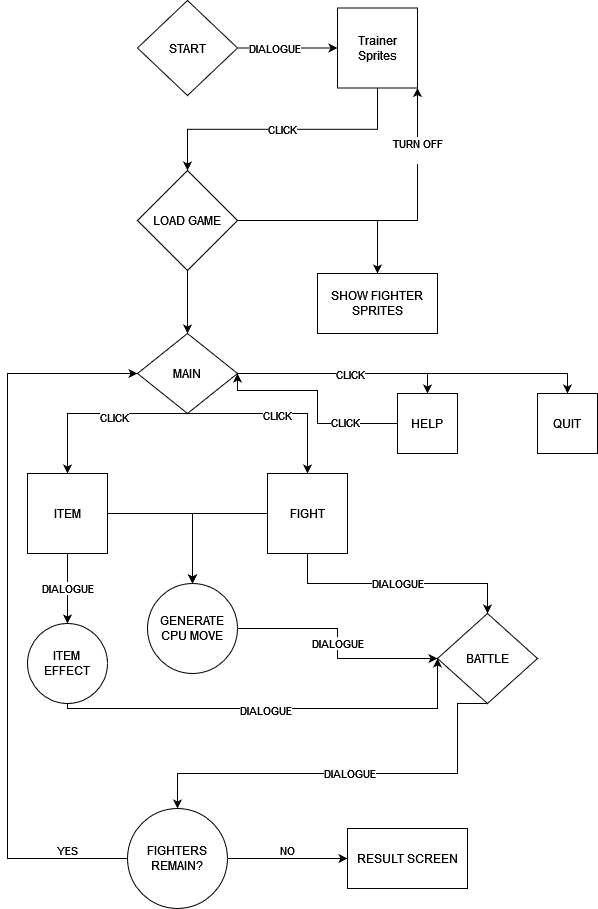

The diagram above was exported from draw.io. Its source (the exported page's mxGraphModel, read from the mxfile embedded in the PNG):
<mxGraphModel dx="718" dy="804" grid="1" gridSize="10" guides="1" tooltips="1" connect="1" arrows="1" fold="1" page="1" pageScale="1" pageWidth="827" pageHeight="1169" math="0" shadow="0">
  <root>
    <mxCell id="WIyWlLk6GJQsqaUBKTNV-0" />
    <mxCell id="WIyWlLk6GJQsqaUBKTNV-1" parent="WIyWlLk6GJQsqaUBKTNV-0" />
    <mxCell id="WIyWlLk6GJQsqaUBKTNV-3" value="START" style="rhombus;whiteSpace=wrap;html=1;shadow=0;fontFamily=Helvetica;fontSize=12;fontColor=default;align=center;strokeColor=default;strokeWidth=1;fillColor=default;" parent="WIyWlLk6GJQsqaUBKTNV-1" vertex="1">
      <mxGeometry x="140" y="210" width="100" height="95" as="geometry" />
    </mxCell>
    <mxCell id="G8K6byZcYzptKmg3PCEs-82" value="&lt;div&gt;CLICK&lt;/div&gt;" style="edgeStyle=orthogonalEdgeStyle;rounded=0;orthogonalLoop=1;jettySize=auto;html=1;exitX=0.5;exitY=1;exitDx=0;exitDy=0;entryX=0.5;entryY=0;entryDx=0;entryDy=0;" edge="1" parent="WIyWlLk6GJQsqaUBKTNV-1" source="G8K6byZcYzptKmg3PCEs-16" target="G8K6byZcYzptKmg3PCEs-24">
      <mxGeometry relative="1" as="geometry" />
    </mxCell>
    <mxCell id="G8K6byZcYzptKmg3PCEs-16" value="Trainer Sprites" style="whiteSpace=wrap;html=1;aspect=fixed;" vertex="1" parent="WIyWlLk6GJQsqaUBKTNV-1">
      <mxGeometry x="340" y="217.5" width="80" height="80" as="geometry" />
    </mxCell>
    <mxCell id="G8K6byZcYzptKmg3PCEs-23" style="edgeStyle=orthogonalEdgeStyle;rounded=0;orthogonalLoop=1;jettySize=auto;html=1;exitX=1;exitY=0.5;exitDx=0;exitDy=0;entryX=0;entryY=0.5;entryDx=0;entryDy=0;" edge="1" parent="WIyWlLk6GJQsqaUBKTNV-1" source="WIyWlLk6GJQsqaUBKTNV-3" target="G8K6byZcYzptKmg3PCEs-16">
      <mxGeometry relative="1" as="geometry">
        <mxPoint x="440" y="277.5" as="sourcePoint" />
      </mxGeometry>
    </mxCell>
    <mxCell id="G8K6byZcYzptKmg3PCEs-93" value="&lt;div&gt;DIALOGUE&lt;/div&gt;" style="edgeLabel;html=1;align=center;verticalAlign=middle;resizable=0;points=[];" vertex="1" connectable="0" parent="G8K6byZcYzptKmg3PCEs-23">
      <mxGeometry x="-0.3315" y="-2" relative="1" as="geometry">
        <mxPoint x="3" y="-2" as="offset" />
      </mxGeometry>
    </mxCell>
    <mxCell id="G8K6byZcYzptKmg3PCEs-126" style="edgeStyle=orthogonalEdgeStyle;rounded=0;orthogonalLoop=1;jettySize=auto;html=1;exitX=0.5;exitY=1;exitDx=0;exitDy=0;entryX=0.5;entryY=0;entryDx=0;entryDy=0;" edge="1" parent="WIyWlLk6GJQsqaUBKTNV-1" source="G8K6byZcYzptKmg3PCEs-24" target="G8K6byZcYzptKmg3PCEs-39">
      <mxGeometry relative="1" as="geometry" />
    </mxCell>
    <mxCell id="G8K6byZcYzptKmg3PCEs-130" style="edgeStyle=orthogonalEdgeStyle;rounded=0;orthogonalLoop=1;jettySize=auto;html=1;exitX=1;exitY=0.5;exitDx=0;exitDy=0;entryX=0.5;entryY=0;entryDx=0;entryDy=0;" edge="1" parent="WIyWlLk6GJQsqaUBKTNV-1" source="G8K6byZcYzptKmg3PCEs-24" target="G8K6byZcYzptKmg3PCEs-30">
      <mxGeometry relative="1" as="geometry" />
    </mxCell>
    <mxCell id="G8K6byZcYzptKmg3PCEs-131" value="&lt;div&gt;TURN OFF&lt;/div&gt;&lt;div&gt;&lt;br&gt;&lt;/div&gt;" style="edgeStyle=orthogonalEdgeStyle;rounded=0;orthogonalLoop=1;jettySize=auto;html=1;exitX=1;exitY=0.5;exitDx=0;exitDy=0;entryX=1;entryY=1;entryDx=0;entryDy=0;" edge="1" parent="WIyWlLk6GJQsqaUBKTNV-1" source="G8K6byZcYzptKmg3PCEs-24" target="G8K6byZcYzptKmg3PCEs-16">
      <mxGeometry x="0.6" relative="1" as="geometry">
        <mxPoint as="offset" />
      </mxGeometry>
    </mxCell>
    <mxCell id="G8K6byZcYzptKmg3PCEs-24" value="LOAD GAME" style="rhombus;whiteSpace=wrap;html=1;" vertex="1" parent="WIyWlLk6GJQsqaUBKTNV-1">
      <mxGeometry x="140" y="380" width="100" height="100" as="geometry" />
    </mxCell>
    <mxCell id="G8K6byZcYzptKmg3PCEs-30" value="SHOW FIGHTER SPRITES" style="whiteSpace=wrap;html=1;" vertex="1" parent="WIyWlLk6GJQsqaUBKTNV-1">
      <mxGeometry x="320" y="483" width="120" height="60" as="geometry" />
    </mxCell>
    <mxCell id="G8K6byZcYzptKmg3PCEs-73" style="edgeStyle=orthogonalEdgeStyle;rounded=0;orthogonalLoop=1;jettySize=auto;html=1;exitX=0.5;exitY=1;exitDx=0;exitDy=0;entryX=0.5;entryY=0;entryDx=0;entryDy=0;" edge="1" parent="WIyWlLk6GJQsqaUBKTNV-1" source="G8K6byZcYzptKmg3PCEs-39" target="G8K6byZcYzptKmg3PCEs-67">
      <mxGeometry relative="1" as="geometry">
        <Array as="points">
          <mxPoint x="70" y="623" />
        </Array>
      </mxGeometry>
    </mxCell>
    <mxCell id="G8K6byZcYzptKmg3PCEs-99" value="CLICK" style="edgeLabel;html=1;align=center;verticalAlign=middle;resizable=0;points=[];" vertex="1" connectable="0" parent="G8K6byZcYzptKmg3PCEs-73">
      <mxGeometry x="-0.1778" y="3" relative="1" as="geometry">
        <mxPoint as="offset" />
      </mxGeometry>
    </mxCell>
    <mxCell id="G8K6byZcYzptKmg3PCEs-74" style="edgeStyle=orthogonalEdgeStyle;rounded=0;orthogonalLoop=1;jettySize=auto;html=1;exitX=0.5;exitY=1;exitDx=0;exitDy=0;entryX=0.5;entryY=0;entryDx=0;entryDy=0;" edge="1" parent="WIyWlLk6GJQsqaUBKTNV-1" source="G8K6byZcYzptKmg3PCEs-39" target="G8K6byZcYzptKmg3PCEs-66">
      <mxGeometry relative="1" as="geometry">
        <Array as="points">
          <mxPoint x="310" y="623" />
        </Array>
      </mxGeometry>
    </mxCell>
    <mxCell id="G8K6byZcYzptKmg3PCEs-98" value="CLICK" style="edgeLabel;html=1;align=center;verticalAlign=middle;resizable=0;points=[];" vertex="1" connectable="0" parent="G8K6byZcYzptKmg3PCEs-74">
      <mxGeometry x="-0.0111" y="-1" relative="1" as="geometry">
        <mxPoint as="offset" />
      </mxGeometry>
    </mxCell>
    <mxCell id="G8K6byZcYzptKmg3PCEs-123" style="edgeStyle=orthogonalEdgeStyle;rounded=0;orthogonalLoop=1;jettySize=auto;html=1;exitX=1;exitY=0.5;exitDx=0;exitDy=0;entryX=0.5;entryY=0;entryDx=0;entryDy=0;" edge="1" parent="WIyWlLk6GJQsqaUBKTNV-1" source="G8K6byZcYzptKmg3PCEs-39" target="G8K6byZcYzptKmg3PCEs-65">
      <mxGeometry relative="1" as="geometry" />
    </mxCell>
    <mxCell id="G8K6byZcYzptKmg3PCEs-124" style="edgeStyle=orthogonalEdgeStyle;rounded=0;orthogonalLoop=1;jettySize=auto;html=1;exitX=1;exitY=0.5;exitDx=0;exitDy=0;entryX=0.5;entryY=0;entryDx=0;entryDy=0;" edge="1" parent="WIyWlLk6GJQsqaUBKTNV-1" source="G8K6byZcYzptKmg3PCEs-39" target="G8K6byZcYzptKmg3PCEs-58">
      <mxGeometry relative="1" as="geometry" />
    </mxCell>
    <mxCell id="G8K6byZcYzptKmg3PCEs-125" value="CLICK" style="edgeLabel;html=1;align=center;verticalAlign=middle;resizable=0;points=[];" vertex="1" connectable="0" parent="G8K6byZcYzptKmg3PCEs-124">
      <mxGeometry x="-0.36" relative="1" as="geometry">
        <mxPoint as="offset" />
      </mxGeometry>
    </mxCell>
    <mxCell id="G8K6byZcYzptKmg3PCEs-39" value="MAIN" style="rhombus;whiteSpace=wrap;html=1;" vertex="1" parent="WIyWlLk6GJQsqaUBKTNV-1">
      <mxGeometry x="140" y="543" width="100" height="80" as="geometry" />
    </mxCell>
    <mxCell id="G8K6byZcYzptKmg3PCEs-58" value="QUIT" style="rounded=0;whiteSpace=wrap;html=1;" vertex="1" parent="WIyWlLk6GJQsqaUBKTNV-1">
      <mxGeometry x="540" y="603" width="60" height="60" as="geometry" />
    </mxCell>
    <mxCell id="G8K6byZcYzptKmg3PCEs-133" style="edgeStyle=orthogonalEdgeStyle;rounded=0;orthogonalLoop=1;jettySize=auto;html=1;entryX=1;entryY=0.5;entryDx=0;entryDy=0;" edge="1" parent="WIyWlLk6GJQsqaUBKTNV-1" source="G8K6byZcYzptKmg3PCEs-65" target="G8K6byZcYzptKmg3PCEs-39">
      <mxGeometry relative="1" as="geometry">
        <Array as="points">
          <mxPoint x="320" y="633" />
          <mxPoint x="320" y="600" />
          <mxPoint x="240" y="600" />
        </Array>
      </mxGeometry>
    </mxCell>
    <mxCell id="G8K6byZcYzptKmg3PCEs-134" value="CLICK" style="edgeLabel;html=1;align=center;verticalAlign=middle;resizable=0;points=[];" vertex="1" connectable="0" parent="G8K6byZcYzptKmg3PCEs-133">
      <mxGeometry x="-0.4952" y="-2" relative="1" as="geometry">
        <mxPoint as="offset" />
      </mxGeometry>
    </mxCell>
    <mxCell id="G8K6byZcYzptKmg3PCEs-65" value="HELP" style="whiteSpace=wrap;html=1;aspect=fixed;" vertex="1" parent="WIyWlLk6GJQsqaUBKTNV-1">
      <mxGeometry x="400" y="603" width="60" height="60" as="geometry" />
    </mxCell>
    <mxCell id="G8K6byZcYzptKmg3PCEs-100" value="DIALOGUE" style="edgeStyle=orthogonalEdgeStyle;rounded=0;orthogonalLoop=1;jettySize=auto;html=1;exitX=0.5;exitY=1;exitDx=0;exitDy=0;" edge="1" parent="WIyWlLk6GJQsqaUBKTNV-1" source="G8K6byZcYzptKmg3PCEs-66" target="G8K6byZcYzptKmg3PCEs-101">
      <mxGeometry relative="1" as="geometry">
        <mxPoint x="310" y="833" as="targetPoint" />
      </mxGeometry>
    </mxCell>
    <mxCell id="G8K6byZcYzptKmg3PCEs-109" style="edgeStyle=orthogonalEdgeStyle;rounded=0;orthogonalLoop=1;jettySize=auto;html=1;exitX=0;exitY=0.5;exitDx=0;exitDy=0;entryX=0.5;entryY=0;entryDx=0;entryDy=0;" edge="1" parent="WIyWlLk6GJQsqaUBKTNV-1" source="G8K6byZcYzptKmg3PCEs-66" target="G8K6byZcYzptKmg3PCEs-105">
      <mxGeometry relative="1" as="geometry" />
    </mxCell>
    <mxCell id="G8K6byZcYzptKmg3PCEs-66" value="FIGHT" style="whiteSpace=wrap;html=1;aspect=fixed;" vertex="1" parent="WIyWlLk6GJQsqaUBKTNV-1">
      <mxGeometry x="270" y="683" width="80" height="80" as="geometry" />
    </mxCell>
    <mxCell id="G8K6byZcYzptKmg3PCEs-103" value="DIALOGUE" style="edgeStyle=orthogonalEdgeStyle;rounded=0;orthogonalLoop=1;jettySize=auto;html=1;entryX=0.5;entryY=0;entryDx=0;entryDy=0;" edge="1" parent="WIyWlLk6GJQsqaUBKTNV-1" source="G8K6byZcYzptKmg3PCEs-67" target="G8K6byZcYzptKmg3PCEs-102">
      <mxGeometry relative="1" as="geometry" />
    </mxCell>
    <mxCell id="G8K6byZcYzptKmg3PCEs-106" style="edgeStyle=orthogonalEdgeStyle;rounded=0;orthogonalLoop=1;jettySize=auto;html=1;entryX=0.5;entryY=0;entryDx=0;entryDy=0;" edge="1" parent="WIyWlLk6GJQsqaUBKTNV-1" source="G8K6byZcYzptKmg3PCEs-67" target="G8K6byZcYzptKmg3PCEs-105">
      <mxGeometry relative="1" as="geometry" />
    </mxCell>
    <mxCell id="G8K6byZcYzptKmg3PCEs-67" value="ITEM" style="whiteSpace=wrap;html=1;aspect=fixed;" vertex="1" parent="WIyWlLk6GJQsqaUBKTNV-1">
      <mxGeometry x="30" y="683" width="80" height="80" as="geometry" />
    </mxCell>
    <mxCell id="G8K6byZcYzptKmg3PCEs-110" value="DIALOGUE" style="edgeStyle=orthogonalEdgeStyle;rounded=0;orthogonalLoop=1;jettySize=auto;html=1;exitX=0.5;exitY=1;exitDx=0;exitDy=0;" edge="1" parent="WIyWlLk6GJQsqaUBKTNV-1" source="G8K6byZcYzptKmg3PCEs-101" target="G8K6byZcYzptKmg3PCEs-111">
      <mxGeometry relative="1" as="geometry">
        <mxPoint x="300" y="1053" as="targetPoint" />
        <Array as="points">
          <mxPoint x="460" y="983" />
          <mxPoint x="180" y="983" />
        </Array>
      </mxGeometry>
    </mxCell>
    <mxCell id="G8K6byZcYzptKmg3PCEs-101" value="BATTLE" style="rhombus;whiteSpace=wrap;html=1;" vertex="1" parent="WIyWlLk6GJQsqaUBKTNV-1">
      <mxGeometry x="440" y="823" width="100" height="90" as="geometry" />
    </mxCell>
    <mxCell id="G8K6byZcYzptKmg3PCEs-104" style="edgeStyle=orthogonalEdgeStyle;rounded=0;orthogonalLoop=1;jettySize=auto;html=1;exitX=1;exitY=0.5;exitDx=0;exitDy=0;entryX=0;entryY=0.5;entryDx=0;entryDy=0;" edge="1" parent="WIyWlLk6GJQsqaUBKTNV-1" source="G8K6byZcYzptKmg3PCEs-102" target="G8K6byZcYzptKmg3PCEs-101">
      <mxGeometry relative="1" as="geometry">
        <Array as="points">
          <mxPoint x="70" y="873" />
          <mxPoint x="70" y="918" />
          <mxPoint x="440" y="918" />
        </Array>
      </mxGeometry>
    </mxCell>
    <mxCell id="G8K6byZcYzptKmg3PCEs-132" value="&lt;div&gt;DIALOGUE&lt;/div&gt;" style="edgeLabel;html=1;align=center;verticalAlign=middle;resizable=0;points=[];" vertex="1" connectable="0" parent="G8K6byZcYzptKmg3PCEs-104">
      <mxGeometry x="0.1718" y="-1" relative="1" as="geometry">
        <mxPoint x="-14" as="offset" />
      </mxGeometry>
    </mxCell>
    <mxCell id="G8K6byZcYzptKmg3PCEs-102" value="&lt;div&gt;ITEM &lt;br&gt;&lt;/div&gt;&lt;div&gt;EFFECT&lt;/div&gt;" style="ellipse;whiteSpace=wrap;html=1;aspect=fixed;fontFamily=Helvetica;fontSize=12;fontColor=default;align=center;strokeColor=default;fillColor=default;" vertex="1" parent="WIyWlLk6GJQsqaUBKTNV-1">
      <mxGeometry x="30" y="833" width="80" height="80" as="geometry" />
    </mxCell>
    <mxCell id="G8K6byZcYzptKmg3PCEs-137" value="DIALOGUE" style="edgeStyle=orthogonalEdgeStyle;rounded=0;orthogonalLoop=1;jettySize=auto;html=1;exitX=1;exitY=0.5;exitDx=0;exitDy=0;entryX=0;entryY=0.5;entryDx=0;entryDy=0;" edge="1" parent="WIyWlLk6GJQsqaUBKTNV-1" source="G8K6byZcYzptKmg3PCEs-105" target="G8K6byZcYzptKmg3PCEs-101">
      <mxGeometry relative="1" as="geometry" />
    </mxCell>
    <mxCell id="G8K6byZcYzptKmg3PCEs-105" value="&lt;div&gt;GENERATE&lt;/div&gt;&lt;div&gt;CPU MOVE&lt;br&gt;&lt;/div&gt;" style="ellipse;whiteSpace=wrap;html=1;aspect=fixed;fontFamily=Helvetica;fontSize=12;fontColor=default;align=center;strokeColor=default;fillColor=default;" vertex="1" parent="WIyWlLk6GJQsqaUBKTNV-1">
      <mxGeometry x="150" y="793" width="90" height="90" as="geometry" />
    </mxCell>
    <mxCell id="G8K6byZcYzptKmg3PCEs-120" value="&lt;div&gt;NO&lt;/div&gt;" style="edgeStyle=orthogonalEdgeStyle;rounded=0;orthogonalLoop=1;jettySize=auto;html=1;entryX=0;entryY=0.5;entryDx=0;entryDy=0;" edge="1" parent="WIyWlLk6GJQsqaUBKTNV-1" source="G8K6byZcYzptKmg3PCEs-111" target="G8K6byZcYzptKmg3PCEs-115">
      <mxGeometry y="8" relative="1" as="geometry">
        <mxPoint x="270" y="1068" as="targetPoint" />
        <mxPoint as="offset" />
      </mxGeometry>
    </mxCell>
    <mxCell id="G8K6byZcYzptKmg3PCEs-136" value="YES" style="edgeStyle=orthogonalEdgeStyle;rounded=0;orthogonalLoop=1;jettySize=auto;html=1;exitX=0;exitY=0.5;exitDx=0;exitDy=0;entryX=0;entryY=0.5;entryDx=0;entryDy=0;" edge="1" parent="WIyWlLk6GJQsqaUBKTNV-1" source="G8K6byZcYzptKmg3PCEs-111" target="G8K6byZcYzptKmg3PCEs-39">
      <mxGeometry x="-0.8367" y="-8" relative="1" as="geometry">
        <Array as="points">
          <mxPoint x="10" y="1068" />
          <mxPoint x="10" y="583" />
        </Array>
        <mxPoint as="offset" />
      </mxGeometry>
    </mxCell>
    <mxCell id="G8K6byZcYzptKmg3PCEs-111" value="&lt;div&gt;FIGHTERS&lt;/div&gt;&lt;div&gt;REMAIN?&lt;br&gt;&lt;/div&gt;" style="ellipse;whiteSpace=wrap;html=1;aspect=fixed;" vertex="1" parent="WIyWlLk6GJQsqaUBKTNV-1">
      <mxGeometry x="130" y="1018" width="100" height="100" as="geometry" />
    </mxCell>
    <mxCell id="G8K6byZcYzptKmg3PCEs-115" value="RESULT SCREEN" style="whiteSpace=wrap;html=1;" vertex="1" parent="WIyWlLk6GJQsqaUBKTNV-1">
      <mxGeometry x="350" y="1038" width="120" height="60" as="geometry" />
    </mxCell>
  </root>
</mxGraphModel>